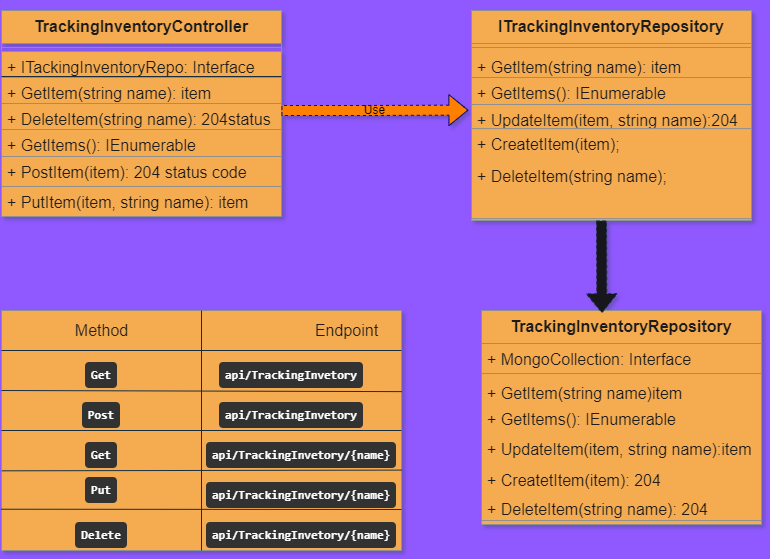

The diagram above was exported from draw.io. Its source (the exported page's mxGraphModel, read from the mxfile embedded in the PNG):
<mxGraphModel dx="1850" dy="631" grid="1" gridSize="10" guides="1" tooltips="1" connect="1" arrows="1" fold="1" page="0" pageScale="1" pageWidth="827" pageHeight="1169" background="#9059FF" math="0" shadow="0">
  <root>
    <mxCell id="0" />
    <mxCell id="1" parent="0" />
    <mxCell id="Xu_Ha5wMrF2x4q4HOPKB-2" value="TrackingInventoryController" style="swimlane;fontStyle=1;align=center;verticalAlign=top;childLayout=stackLayout;horizontal=1;startSize=33;horizontalStack=0;resizeParent=1;resizeParentMax=0;resizeLast=0;collapsible=1;marginBottom=0;whiteSpace=wrap;html=1;fontSize=16;fillColor=#F5AB50;fontColor=#1A1A1A;strokeColor=#909090;labelBackgroundColor=none;" vertex="1" parent="1">
      <mxGeometry x="-680" y="60" width="280" height="206" as="geometry" />
    </mxCell>
    <mxCell id="Xu_Ha5wMrF2x4q4HOPKB-4" value="" style="line;strokeWidth=1;fillColor=none;align=left;verticalAlign=middle;spacingTop=-1;spacingLeft=3;spacingRight=3;rotatable=0;labelPosition=right;points=[];portConstraint=eastwest;strokeColor=#909090;fontSize=16;labelBackgroundColor=none;fontColor=#1A1A1A;" vertex="1" parent="Xu_Ha5wMrF2x4q4HOPKB-2">
      <mxGeometry y="33" width="280" height="8" as="geometry" />
    </mxCell>
    <mxCell id="Xu_Ha5wMrF2x4q4HOPKB-15" value="+ ITackingInventoryRepo: Interface" style="text;strokeColor=#909090;fillColor=#F5AB50;align=left;verticalAlign=top;spacingLeft=4;spacingRight=4;overflow=hidden;rotatable=0;points=[[0,0.5],[1,0.5]];portConstraint=eastwest;whiteSpace=wrap;html=1;fontSize=16;fontColor=#1A1A1A;labelBackgroundColor=none;" vertex="1" parent="Xu_Ha5wMrF2x4q4HOPKB-2">
      <mxGeometry y="41" width="280" height="26" as="geometry" />
    </mxCell>
    <mxCell id="Xu_Ha5wMrF2x4q4HOPKB-7" value="+ GetItem(string name): item&amp;nbsp;" style="text;strokeColor=#909090;fillColor=#F5AB50;align=left;verticalAlign=top;spacingLeft=4;spacingRight=4;overflow=hidden;rotatable=0;points=[[0,0.5],[1,0.5]];portConstraint=eastwest;whiteSpace=wrap;html=1;fontSize=16;fontColor=#1A1A1A;labelBackgroundColor=none;" vertex="1" parent="Xu_Ha5wMrF2x4q4HOPKB-2">
      <mxGeometry y="67" width="280" height="26" as="geometry" />
    </mxCell>
    <mxCell id="Xu_Ha5wMrF2x4q4HOPKB-10" value="+ DeleteItem(string name): 204status code&amp;nbsp;" style="text;strokeColor=#909090;fillColor=#F5AB50;align=left;verticalAlign=top;spacingLeft=4;spacingRight=4;overflow=hidden;rotatable=0;points=[[0,0.5],[1,0.5]];portConstraint=eastwest;whiteSpace=wrap;html=1;fontSize=16;fontColor=#1A1A1A;labelBackgroundColor=none;" vertex="1" parent="Xu_Ha5wMrF2x4q4HOPKB-2">
      <mxGeometry y="93" width="280" height="26" as="geometry" />
    </mxCell>
    <mxCell id="Xu_Ha5wMrF2x4q4HOPKB-5" value="+ GetItems(): IEnumerable&lt;br&gt;" style="text;strokeColor=#909090;fillColor=#F5AB50;align=left;verticalAlign=top;spacingLeft=4;spacingRight=4;overflow=hidden;rotatable=0;points=[[0,0.5],[1,0.5]];portConstraint=eastwest;whiteSpace=wrap;html=1;fontSize=16;fontColor=#1A1A1A;labelBackgroundColor=none;" vertex="1" parent="Xu_Ha5wMrF2x4q4HOPKB-2">
      <mxGeometry y="119" width="280" height="27" as="geometry" />
    </mxCell>
    <mxCell id="Xu_Ha5wMrF2x4q4HOPKB-9" value="+ PostItem(item): 204 status code&amp;nbsp;" style="text;strokeColor=#909090;fillColor=#F5AB50;align=left;verticalAlign=top;spacingLeft=4;spacingRight=4;overflow=hidden;rotatable=0;points=[[0,0.5],[1,0.5]];portConstraint=eastwest;whiteSpace=wrap;html=1;fontSize=16;fontColor=#1A1A1A;labelBackgroundColor=none;" vertex="1" parent="Xu_Ha5wMrF2x4q4HOPKB-2">
      <mxGeometry y="146" width="280" height="30" as="geometry" />
    </mxCell>
    <mxCell id="Xu_Ha5wMrF2x4q4HOPKB-8" value="+ PutItem(item, string name): item&amp;nbsp;" style="text;strokeColor=#909090;fillColor=#F5AB50;align=left;verticalAlign=top;spacingLeft=4;spacingRight=4;overflow=hidden;rotatable=0;points=[[0,0.5],[1,0.5]];portConstraint=eastwest;whiteSpace=wrap;html=1;fontSize=16;fontColor=#1A1A1A;labelBackgroundColor=none;" vertex="1" parent="Xu_Ha5wMrF2x4q4HOPKB-2">
      <mxGeometry y="176" width="280" height="30" as="geometry" />
    </mxCell>
    <mxCell id="Xu_Ha5wMrF2x4q4HOPKB-22" value="Use" style="endArrow=open;dashed=1;html=1;rounded=0;fontSize=12;curved=1;entryX=-0.011;entryY=0.232;entryDx=0;entryDy=0;entryPerimeter=0;labelBackgroundColor=none;strokeColor=#0B0B6F;fontColor=#000000;shape=flexArrow;fillColor=#FF8000;" edge="1" parent="1" target="Xu_Ha5wMrF2x4q4HOPKB-19">
      <mxGeometry width="160" relative="1" as="geometry">
        <mxPoint x="-400" y="160" as="sourcePoint" />
        <mxPoint x="-250" y="160" as="targetPoint" />
        <Array as="points">
          <mxPoint x="-320" y="160" />
        </Array>
      </mxGeometry>
    </mxCell>
    <mxCell id="Xu_Ha5wMrF2x4q4HOPKB-28" value="" style="group;fillColor=#F5AB50;fontColor=#1A1A1A;strokeColor=#909090;labelBackgroundColor=none;" vertex="1" connectable="0" parent="1">
      <mxGeometry x="-200" y="360" width="280" height="214" as="geometry" />
    </mxCell>
    <mxCell id="Xu_Ha5wMrF2x4q4HOPKB-29" value="TrackingInventoryRepository" style="swimlane;fontStyle=1;align=center;verticalAlign=top;childLayout=stackLayout;horizontal=1;startSize=33;horizontalStack=0;resizeParent=1;resizeParentMax=0;resizeLast=0;collapsible=1;marginBottom=0;whiteSpace=wrap;html=1;fontSize=16;fillColor=#F5AB50;fontColor=#1A1A1A;strokeColor=#909090;labelBackgroundColor=none;" vertex="1" parent="Xu_Ha5wMrF2x4q4HOPKB-28">
      <mxGeometry width="280" height="210" as="geometry" />
    </mxCell>
    <mxCell id="Xu_Ha5wMrF2x4q4HOPKB-30" value="+ MongoCollection: Interface" style="text;strokeColor=none;fillColor=none;align=left;verticalAlign=top;spacingLeft=4;spacingRight=4;overflow=hidden;rotatable=0;points=[[0,0.5],[1,0.5]];portConstraint=eastwest;whiteSpace=wrap;html=1;fontSize=16;labelBackgroundColor=none;fontColor=#1A1A1A;" vertex="1" parent="Xu_Ha5wMrF2x4q4HOPKB-29">
      <mxGeometry y="33" width="280" height="26" as="geometry" />
    </mxCell>
    <mxCell id="Xu_Ha5wMrF2x4q4HOPKB-31" value="" style="line;strokeWidth=1;fillColor=none;align=left;verticalAlign=middle;spacingTop=-1;spacingLeft=3;spacingRight=3;rotatable=0;labelPosition=right;points=[];portConstraint=eastwest;strokeColor=#909090;fontSize=16;labelBackgroundColor=none;fontColor=#1A1A1A;" vertex="1" parent="Xu_Ha5wMrF2x4q4HOPKB-29">
      <mxGeometry y="59" width="280" height="8" as="geometry" />
    </mxCell>
    <mxCell id="Xu_Ha5wMrF2x4q4HOPKB-32" value="+ GetItem(string name)item" style="text;strokeColor=none;fillColor=none;align=left;verticalAlign=top;spacingLeft=4;spacingRight=4;overflow=hidden;rotatable=0;points=[[0,0.5],[1,0.5]];portConstraint=eastwest;whiteSpace=wrap;html=1;fontSize=16;labelBackgroundColor=none;fontColor=#1A1A1A;" vertex="1" parent="Xu_Ha5wMrF2x4q4HOPKB-29">
      <mxGeometry y="67" width="280" height="26" as="geometry" />
    </mxCell>
    <mxCell id="Xu_Ha5wMrF2x4q4HOPKB-33" value="+ GetItems(): IEnumerable" style="text;strokeColor=none;fillColor=none;align=left;verticalAlign=top;spacingLeft=4;spacingRight=4;overflow=hidden;rotatable=0;points=[[0,0.5],[1,0.5]];portConstraint=eastwest;whiteSpace=wrap;html=1;fontSize=16;labelBackgroundColor=none;fontColor=#1A1A1A;" vertex="1" parent="Xu_Ha5wMrF2x4q4HOPKB-29">
      <mxGeometry y="93" width="280" height="117" as="geometry" />
    </mxCell>
    <mxCell id="Xu_Ha5wMrF2x4q4HOPKB-34" value="+ UpdateItem(item, string name):item" style="text;strokeColor=none;fillColor=none;align=left;verticalAlign=top;spacingLeft=4;spacingRight=4;overflow=hidden;rotatable=0;points=[[0,0.5],[1,0.5]];portConstraint=eastwest;whiteSpace=wrap;html=1;fontSize=16;labelBackgroundColor=none;fontColor=#1A1A1A;" vertex="1" parent="Xu_Ha5wMrF2x4q4HOPKB-28">
      <mxGeometry y="123" width="280" height="86" as="geometry" />
    </mxCell>
    <mxCell id="Xu_Ha5wMrF2x4q4HOPKB-35" value="+ CreatetItem(item): 204" style="text;strokeColor=none;fillColor=none;align=left;verticalAlign=top;spacingLeft=4;spacingRight=4;overflow=hidden;rotatable=0;points=[[0,0.5],[1,0.5]];portConstraint=eastwest;whiteSpace=wrap;html=1;fontSize=16;labelBackgroundColor=none;fontColor=#1A1A1A;" vertex="1" parent="Xu_Ha5wMrF2x4q4HOPKB-28">
      <mxGeometry y="154" width="280" height="26" as="geometry" />
    </mxCell>
    <mxCell id="Xu_Ha5wMrF2x4q4HOPKB-36" value="+ DeleteItem(string name): 204" style="text;strokeColor=none;fillColor=none;align=left;verticalAlign=top;spacingLeft=4;spacingRight=4;overflow=hidden;rotatable=0;points=[[0,0.5],[1,0.5]];portConstraint=eastwest;whiteSpace=wrap;html=1;fontSize=16;labelBackgroundColor=none;fontColor=#1A1A1A;" vertex="1" parent="Xu_Ha5wMrF2x4q4HOPKB-28">
      <mxGeometry y="183" width="280" height="26" as="geometry" />
    </mxCell>
    <mxCell id="Xu_Ha5wMrF2x4q4HOPKB-37" style="edgeStyle=none;curved=1;rounded=0;orthogonalLoop=1;jettySize=auto;html=1;exitX=0.5;exitY=0;exitDx=0;exitDy=0;fontSize=12;startSize=8;endSize=8;labelBackgroundColor=none;strokeColor=#182E3E;fontColor=default;" edge="1" parent="1" source="Xu_Ha5wMrF2x4q4HOPKB-2" target="Xu_Ha5wMrF2x4q4HOPKB-2">
      <mxGeometry relative="1" as="geometry" />
    </mxCell>
    <mxCell id="Xu_Ha5wMrF2x4q4HOPKB-38" value="" style="group;fillColor=#F5AB50;fontColor=#1A1A1A;strokeColor=#909090;labelBackgroundColor=none;" vertex="1" connectable="0" parent="1">
      <mxGeometry x="-210" y="60" width="280" height="210" as="geometry" />
    </mxCell>
    <mxCell id="Xu_Ha5wMrF2x4q4HOPKB-14" value="ITrackingInventoryRepository" style="swimlane;fontStyle=1;align=center;verticalAlign=top;childLayout=stackLayout;horizontal=1;startSize=33;horizontalStack=0;resizeParent=1;resizeParentMax=0;resizeLast=0;collapsible=1;marginBottom=0;whiteSpace=wrap;html=1;fontSize=16;fillColor=#F5AB50;fontColor=#1A1A1A;strokeColor=#909090;labelBackgroundColor=none;" vertex="1" parent="Xu_Ha5wMrF2x4q4HOPKB-38">
      <mxGeometry width="280" height="208.11214953271028" as="geometry" />
    </mxCell>
    <mxCell id="Xu_Ha5wMrF2x4q4HOPKB-16" value="" style="line;strokeWidth=1;fillColor=none;align=left;verticalAlign=middle;spacingTop=-1;spacingLeft=3;spacingRight=3;rotatable=0;labelPosition=right;points=[];portConstraint=eastwest;strokeColor=#909090;fontSize=16;labelBackgroundColor=none;fontColor=#1A1A1A;" vertex="1" parent="Xu_Ha5wMrF2x4q4HOPKB-14">
      <mxGeometry y="33" width="280" height="8" as="geometry" />
    </mxCell>
    <mxCell id="Xu_Ha5wMrF2x4q4HOPKB-17" value="+ GetItem(string name): item" style="text;strokeColor=none;fillColor=none;align=left;verticalAlign=top;spacingLeft=4;spacingRight=4;overflow=hidden;rotatable=0;points=[[0,0.5],[1,0.5]];portConstraint=eastwest;whiteSpace=wrap;html=1;fontSize=16;labelBackgroundColor=none;fontColor=#1A1A1A;" vertex="1" parent="Xu_Ha5wMrF2x4q4HOPKB-14">
      <mxGeometry y="41" width="280" height="26" as="geometry" />
    </mxCell>
    <mxCell id="Xu_Ha5wMrF2x4q4HOPKB-18" value="+ GetItems(): IEnumerable" style="text;strokeColor=#909090;fillColor=#F5AB50;align=left;verticalAlign=top;spacingLeft=4;spacingRight=4;overflow=hidden;rotatable=0;points=[[0,0.5],[1,0.5]];portConstraint=eastwest;whiteSpace=wrap;html=1;fontSize=16;fontColor=#1A1A1A;labelBackgroundColor=none;" vertex="1" parent="Xu_Ha5wMrF2x4q4HOPKB-14">
      <mxGeometry y="67" width="280" height="27" as="geometry" />
    </mxCell>
    <mxCell id="Xu_Ha5wMrF2x4q4HOPKB-19" value="+ UpdateItem(item, string name):204" style="text;strokeColor=#909090;fillColor=#F5AB50;align=left;verticalAlign=top;spacingLeft=4;spacingRight=4;overflow=hidden;rotatable=0;points=[[0,0.5],[1,0.5]];portConstraint=eastwest;whiteSpace=wrap;html=1;fontSize=16;fontColor=#1A1A1A;labelBackgroundColor=none;" vertex="1" parent="Xu_Ha5wMrF2x4q4HOPKB-14">
      <mxGeometry y="94" width="280" height="24.112149532710283" as="geometry" />
    </mxCell>
    <mxCell id="Xu_Ha5wMrF2x4q4HOPKB-20" value="+ CreatetItem(item);" style="text;strokeColor=#909090;fillColor=#F5AB50;align=left;verticalAlign=top;spacingLeft=4;spacingRight=4;overflow=hidden;rotatable=0;points=[[0,0.5],[1,0.5]];portConstraint=eastwest;whiteSpace=wrap;html=1;fontSize=16;fontColor=#1A1A1A;labelBackgroundColor=none;" vertex="1" parent="Xu_Ha5wMrF2x4q4HOPKB-14">
      <mxGeometry y="118.11214953271028" width="280" height="90" as="geometry" />
    </mxCell>
    <mxCell id="Xu_Ha5wMrF2x4q4HOPKB-21" value="+ DeleteItem(string name);" style="text;strokeColor=none;fillColor=none;align=left;verticalAlign=top;spacingLeft=4;spacingRight=4;overflow=hidden;rotatable=0;points=[[0,0.5],[1,0.5]];portConstraint=eastwest;whiteSpace=wrap;html=1;fontSize=16;labelBackgroundColor=none;fontColor=#1A1A1A;" vertex="1" parent="Xu_Ha5wMrF2x4q4HOPKB-38">
      <mxGeometry y="150" width="280" height="60" as="geometry" />
    </mxCell>
    <mxCell id="Xu_Ha5wMrF2x4q4HOPKB-40" value="" style="endArrow=none;html=1;rounded=0;fontSize=12;startSize=8;endSize=8;curved=1;labelBackgroundColor=none;strokeColor=#182E3E;fontColor=default;" edge="1" parent="1">
      <mxGeometry width="50" height="50" relative="1" as="geometry">
        <mxPoint x="-400" y="126" as="sourcePoint" />
        <mxPoint x="-680" y="126" as="targetPoint" />
      </mxGeometry>
    </mxCell>
    <mxCell id="Xu_Ha5wMrF2x4q4HOPKB-41" value="" style="endArrow=block;dashed=1;endFill=0;html=1;rounded=0;fontSize=12;curved=1;entryX=0.43;entryY=0.013;entryDx=0;entryDy=0;entryPerimeter=0;labelBackgroundColor=none;strokeColor=#182E3E;fontColor=default;shape=flexArrow;fillColor=default;" edge="1" parent="1" target="Xu_Ha5wMrF2x4q4HOPKB-29">
      <mxGeometry width="160" relative="1" as="geometry">
        <mxPoint x="-80" y="270" as="sourcePoint" />
        <mxPoint x="-140" y="280" as="targetPoint" />
      </mxGeometry>
    </mxCell>
    <mxCell id="Xu_Ha5wMrF2x4q4HOPKB-63" value="" style="rounded=0;whiteSpace=wrap;html=1;fontSize=16;labelBackgroundColor=none;fillColor=#F5AB50;strokeColor=#909090;fontColor=#1A1A1A;" vertex="1" parent="1">
      <mxGeometry x="-680" y="360" width="400" height="240" as="geometry" />
    </mxCell>
    <mxCell id="Xu_Ha5wMrF2x4q4HOPKB-64" value="" style="endArrow=none;html=1;rounded=0;fontSize=12;startSize=8;endSize=8;curved=1;exitX=0.001;exitY=0.668;exitDx=0;exitDy=0;exitPerimeter=0;entryX=1.001;entryY=0.665;entryDx=0;entryDy=0;entryPerimeter=0;labelBackgroundColor=none;strokeColor=#182E3E;fontColor=default;" edge="1" parent="1" source="Xu_Ha5wMrF2x4q4HOPKB-63" target="Xu_Ha5wMrF2x4q4HOPKB-63">
      <mxGeometry width="50" height="50" relative="1" as="geometry">
        <mxPoint x="-565" y="505" as="sourcePoint" />
        <mxPoint x="-360" y="520" as="targetPoint" />
      </mxGeometry>
    </mxCell>
    <mxCell id="Xu_Ha5wMrF2x4q4HOPKB-67" value="" style="endArrow=none;html=1;rounded=0;fontSize=12;startSize=8;endSize=8;curved=1;entryX=1.001;entryY=0.338;entryDx=0;entryDy=0;entryPerimeter=0;labelBackgroundColor=none;strokeColor=#182E3E;fontColor=default;" edge="1" parent="1" target="Xu_Ha5wMrF2x4q4HOPKB-63">
      <mxGeometry width="50" height="50" relative="1" as="geometry">
        <mxPoint x="-680" y="440" as="sourcePoint" />
        <mxPoint x="-360" y="440" as="targetPoint" />
      </mxGeometry>
    </mxCell>
    <mxCell id="Xu_Ha5wMrF2x4q4HOPKB-68" value="" style="endArrow=none;html=1;rounded=0;fontSize=12;startSize=8;endSize=8;curved=1;labelBackgroundColor=none;strokeColor=#182E3E;fontColor=default;" edge="1" parent="1">
      <mxGeometry width="50" height="50" relative="1" as="geometry">
        <mxPoint x="-680" y="400" as="sourcePoint" />
        <mxPoint x="-280" y="400" as="targetPoint" />
      </mxGeometry>
    </mxCell>
    <mxCell id="Xu_Ha5wMrF2x4q4HOPKB-69" value="" style="endArrow=none;html=1;rounded=0;fontSize=12;startSize=8;endSize=8;curved=1;exitX=-0.001;exitY=0.828;exitDx=0;exitDy=0;exitPerimeter=0;labelBackgroundColor=none;strokeColor=#182E3E;fontColor=default;" edge="1" parent="1" source="Xu_Ha5wMrF2x4q4HOPKB-63">
      <mxGeometry width="50" height="50" relative="1" as="geometry">
        <mxPoint x="-680" y="520" as="sourcePoint" />
        <mxPoint x="-280" y="559" as="targetPoint" />
      </mxGeometry>
    </mxCell>
    <mxCell id="Xu_Ha5wMrF2x4q4HOPKB-71" value="Method" style="edgeLabel;html=1;align=center;verticalAlign=middle;resizable=0;points=[];fontSize=16;labelBackgroundColor=none;fontColor=#1A1A1A;" vertex="1" connectable="0" parent="Xu_Ha5wMrF2x4q4HOPKB-69">
      <mxGeometry x="0.8751" y="-2" relative="1" as="geometry">
        <mxPoint x="-275" y="-181" as="offset" />
      </mxGeometry>
    </mxCell>
    <mxCell id="Xu_Ha5wMrF2x4q4HOPKB-78" value="Endpoint" style="edgeLabel;html=1;align=center;verticalAlign=middle;resizable=0;points=[];fontSize=16;labelBackgroundColor=none;fontColor=#1A1A1A;" vertex="1" connectable="0" parent="Xu_Ha5wMrF2x4q4HOPKB-69">
      <mxGeometry x="0.8751" y="-2" relative="1" as="geometry">
        <mxPoint x="-30" y="-181" as="offset" />
      </mxGeometry>
    </mxCell>
    <mxCell id="Xu_Ha5wMrF2x4q4HOPKB-70" value="" style="endArrow=none;html=1;rounded=0;fontSize=12;startSize=8;endSize=8;curved=1;exitX=0.5;exitY=1;exitDx=0;exitDy=0;entryX=0.5;entryY=0;entryDx=0;entryDy=0;labelBackgroundColor=none;strokeColor=#182E3E;fontColor=default;" edge="1" parent="1" source="Xu_Ha5wMrF2x4q4HOPKB-63" target="Xu_Ha5wMrF2x4q4HOPKB-63">
      <mxGeometry width="50" height="50" relative="1" as="geometry">
        <mxPoint x="-570" y="410" as="sourcePoint" />
        <mxPoint x="-520" y="360" as="targetPoint" />
      </mxGeometry>
    </mxCell>
    <mxCell id="Xu_Ha5wMrF2x4q4HOPKB-74" value="" style="endArrow=none;html=1;rounded=0;fontSize=12;startSize=8;endSize=8;curved=1;entryX=1;entryY=0.5;entryDx=0;entryDy=0;labelBackgroundColor=none;strokeColor=#182E3E;fontColor=default;" edge="1" parent="1" target="Xu_Ha5wMrF2x4q4HOPKB-63">
      <mxGeometry width="50" height="50" relative="1" as="geometry">
        <mxPoint x="-680" y="480" as="sourcePoint" />
        <mxPoint x="-630" y="430" as="targetPoint" />
      </mxGeometry>
    </mxCell>
    <mxCell id="Xu_Ha5wMrF2x4q4HOPKB-84" value="&lt;br&gt;&lt;pre style=&quot;box-sizing: border-box; font-size: 12px; overflow-wrap: break-word; background: rgb(51, 51, 51); border-radius: 4px; color: white; font-weight: 600; hyphens: auto; margin-top: 0px; margin-bottom: 0px; padding: 0.5em; word-break: break-word; text-align: start; overflow-x: auto;&quot; class=&quot;curl microlight&quot;&gt;&lt;code style=&quot;box-sizing: border-box; font-family: Consolas, monaco, monospace; font-size: 1em;&quot; class=&quot;language-bash&quot;&gt;api/TrackingInvetory&lt;/code&gt;&lt;/pre&gt;" style="text;html=1;strokeColor=none;fillColor=none;align=center;verticalAlign=middle;whiteSpace=wrap;rounded=0;fontSize=16;labelBackgroundColor=none;fontColor=#1A1A1A;" vertex="1" parent="1">
      <mxGeometry x="-470" y="390" width="160" height="50" as="geometry" />
    </mxCell>
    <mxCell id="Xu_Ha5wMrF2x4q4HOPKB-85" value="&lt;br&gt;&lt;pre style=&quot;box-sizing: border-box; font-size: 12px; overflow-wrap: break-word; background: rgb(51, 51, 51); border-radius: 4px; color: white; font-weight: 600; hyphens: auto; margin-top: 0px; margin-bottom: 0px; padding: 0.5em; word-break: break-word; text-align: start; overflow-x: auto;&quot; class=&quot;curl microlight&quot;&gt;&lt;code style=&quot;box-sizing: border-box; font-family: Consolas, monaco, monospace; font-size: 1em;&quot; class=&quot;language-bash&quot;&gt;api/TrackingInvetory/{name}&lt;/code&gt;&lt;/pre&gt;" style="text;html=1;strokeColor=none;fillColor=none;align=center;verticalAlign=middle;whiteSpace=wrap;rounded=0;fontSize=16;labelBackgroundColor=none;fontColor=#1A1A1A;" vertex="1" parent="1">
      <mxGeometry x="-460" y="470" width="160" height="50" as="geometry" />
    </mxCell>
    <mxCell id="Xu_Ha5wMrF2x4q4HOPKB-86" value="&lt;br&gt;&lt;pre style=&quot;box-sizing: border-box; font-size: 12px; overflow-wrap: break-word; background: rgb(51, 51, 51); border-radius: 4px; color: white; font-weight: 600; hyphens: auto; margin-top: 0px; margin-bottom: 0px; padding: 0.5em; word-break: break-word; text-align: start; overflow-x: auto;&quot; class=&quot;curl microlight&quot;&gt;&lt;code style=&quot;box-sizing: border-box; font-family: Consolas, monaco, monospace; font-size: 1em;&quot; class=&quot;language-bash&quot;&gt;api/TrackingInvetory&lt;/code&gt;&lt;/pre&gt;" style="text;html=1;strokeColor=none;fillColor=none;align=center;verticalAlign=middle;whiteSpace=wrap;rounded=0;fontSize=16;labelBackgroundColor=none;fontColor=#1A1A1A;" vertex="1" parent="1">
      <mxGeometry x="-470" y="430" width="160" height="50" as="geometry" />
    </mxCell>
    <mxCell id="Xu_Ha5wMrF2x4q4HOPKB-87" value="&lt;br&gt;&lt;pre style=&quot;box-sizing: border-box; font-size: 12px; overflow-wrap: break-word; background: rgb(51, 51, 51); border-radius: 4px; color: white; font-weight: 600; hyphens: auto; margin-top: 0px; margin-bottom: 0px; padding: 0.5em; word-break: break-word; text-align: start; overflow-x: auto;&quot; class=&quot;curl microlight&quot;&gt;&lt;code style=&quot;box-sizing: border-box; font-family: Consolas, monaco, monospace; font-size: 1em;&quot; class=&quot;language-bash&quot;&gt;api/TrackingInvetory/{name}&lt;/code&gt;&lt;/pre&gt;" style="text;html=1;strokeColor=none;fillColor=none;align=center;verticalAlign=middle;whiteSpace=wrap;rounded=0;fontSize=16;labelBackgroundColor=none;fontColor=#1A1A1A;" vertex="1" parent="1">
      <mxGeometry x="-460" y="510" width="160" height="50" as="geometry" />
    </mxCell>
    <mxCell id="Xu_Ha5wMrF2x4q4HOPKB-88" value="&lt;br&gt;&lt;pre style=&quot;box-sizing: border-box; font-size: 12px; overflow-wrap: break-word; background: rgb(51, 51, 51); border-radius: 4px; color: white; font-weight: 600; hyphens: auto; margin-top: 0px; margin-bottom: 0px; padding: 0.5em; word-break: break-word; text-align: start; overflow-x: auto;&quot; class=&quot;curl microlight&quot;&gt;&lt;code style=&quot;box-sizing: border-box; font-family: Consolas, monaco, monospace; font-size: 1em;&quot; class=&quot;language-bash&quot;&gt;api/TrackingInvetory/{name}&lt;/code&gt;&lt;/pre&gt;" style="text;html=1;strokeColor=none;fillColor=none;align=center;verticalAlign=middle;whiteSpace=wrap;rounded=0;fontSize=16;labelBackgroundColor=none;fontColor=#1A1A1A;" vertex="1" parent="1">
      <mxGeometry x="-460" y="550" width="160" height="50" as="geometry" />
    </mxCell>
    <mxCell id="Xu_Ha5wMrF2x4q4HOPKB-91" value="&lt;br&gt;&lt;pre style=&quot;box-sizing: border-box; font-size: 12px; overflow-wrap: break-word; background: rgb(51, 51, 51); border-radius: 4px; color: white; font-weight: 600; hyphens: auto; margin-top: 0px; margin-bottom: 0px; padding: 0.5em; word-break: break-word; text-align: start; overflow-x: auto;&quot; class=&quot;curl microlight&quot;&gt;&lt;code style=&quot;box-sizing: border-box; font-family: Consolas, monaco, monospace; font-size: 1em;&quot; class=&quot;language-bash&quot;&gt;Get&lt;/code&gt;&lt;/pre&gt;" style="text;html=1;strokeColor=none;fillColor=none;align=center;verticalAlign=middle;whiteSpace=wrap;rounded=0;fontSize=16;labelBackgroundColor=none;fontColor=#1A1A1A;" vertex="1" parent="1">
      <mxGeometry x="-660" y="390" width="160" height="50" as="geometry" />
    </mxCell>
    <mxCell id="Xu_Ha5wMrF2x4q4HOPKB-92" value="&lt;br&gt;&lt;pre style=&quot;box-sizing: border-box; font-size: 12px; overflow-wrap: break-word; background: rgb(51, 51, 51); border-radius: 4px; color: white; font-weight: 600; hyphens: auto; margin-top: 0px; margin-bottom: 0px; padding: 0.5em; word-break: break-word; text-align: start; overflow-x: auto;&quot; class=&quot;curl microlight&quot;&gt;&lt;code style=&quot;box-sizing: border-box; font-family: Consolas, monaco, monospace; font-size: 1em;&quot; class=&quot;language-bash&quot;&gt;Post&lt;/code&gt;&lt;/pre&gt;" style="text;html=1;strokeColor=none;fillColor=none;align=center;verticalAlign=middle;whiteSpace=wrap;rounded=0;fontSize=16;labelBackgroundColor=none;fontColor=#1A1A1A;" vertex="1" parent="1">
      <mxGeometry x="-660" y="430" width="160" height="50" as="geometry" />
    </mxCell>
    <mxCell id="Xu_Ha5wMrF2x4q4HOPKB-93" value="&lt;br&gt;&lt;pre style=&quot;box-sizing: border-box; font-size: 12px; overflow-wrap: break-word; background: rgb(51, 51, 51); border-radius: 4px; color: white; font-weight: 600; hyphens: auto; margin-top: 0px; margin-bottom: 0px; padding: 0.5em; word-break: break-word; text-align: start; overflow-x: auto;&quot; class=&quot;curl microlight&quot;&gt;&lt;code style=&quot;box-sizing: border-box; font-family: Consolas, monaco, monospace; font-size: 1em;&quot; class=&quot;language-bash&quot;&gt;Get&lt;/code&gt;&lt;/pre&gt;" style="text;html=1;strokeColor=none;fillColor=none;align=center;verticalAlign=middle;whiteSpace=wrap;rounded=0;fontSize=16;labelBackgroundColor=none;fontColor=#1A1A1A;" vertex="1" parent="1">
      <mxGeometry x="-660" y="470" width="160" height="50" as="geometry" />
    </mxCell>
    <mxCell id="Xu_Ha5wMrF2x4q4HOPKB-94" value="&lt;br&gt;&lt;pre style=&quot;box-sizing: border-box; font-size: 12px; overflow-wrap: break-word; background: rgb(51, 51, 51); border-radius: 4px; color: white; font-weight: 600; hyphens: auto; margin-top: 0px; margin-bottom: 0px; padding: 0.5em; word-break: break-word; text-align: start; overflow-x: auto;&quot; class=&quot;curl microlight&quot;&gt;&lt;code style=&quot;box-sizing: border-box; font-family: Consolas, monaco, monospace; font-size: 1em;&quot; class=&quot;language-bash&quot;&gt;Put&lt;/code&gt;&lt;/pre&gt;" style="text;html=1;strokeColor=none;fillColor=none;align=center;verticalAlign=middle;whiteSpace=wrap;rounded=0;fontSize=16;labelBackgroundColor=none;fontColor=#1A1A1A;" vertex="1" parent="1">
      <mxGeometry x="-660" y="510" width="160" height="40" as="geometry" />
    </mxCell>
    <mxCell id="Xu_Ha5wMrF2x4q4HOPKB-95" value="&lt;br&gt;&lt;pre style=&quot;box-sizing: border-box; font-size: 12px; overflow-wrap: break-word; background: rgb(51, 51, 51); border-radius: 4px; color: white; font-weight: 600; hyphens: auto; margin-top: 0px; margin-bottom: 0px; padding: 0.5em; word-break: break-word; text-align: start; overflow-x: auto;&quot; class=&quot;curl microlight&quot;&gt;&lt;code style=&quot;box-sizing: border-box; font-family: Consolas, monaco, monospace; font-size: 1em;&quot; class=&quot;language-bash&quot;&gt;Delete&lt;/code&gt;&lt;/pre&gt;" style="text;html=1;strokeColor=none;fillColor=none;align=center;verticalAlign=middle;whiteSpace=wrap;rounded=0;fontSize=16;labelBackgroundColor=none;fontColor=#1A1A1A;" vertex="1" parent="1">
      <mxGeometry x="-660" y="550" width="160" height="50" as="geometry" />
    </mxCell>
  </root>
</mxGraphModel>